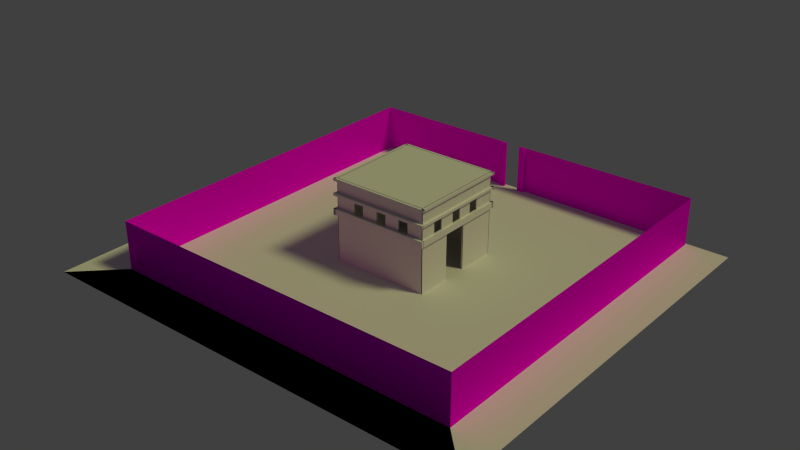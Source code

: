 # Source: Custom_House1.3.blend  (saved by Blender 2.75.0; exported with 4.5.12 LTS)
import bpy
from mathutils import Matrix  # noqa: F401  (used for matrix-valued properties, if any)

bpy.ops.wm.read_factory_settings(use_empty=True)
scene = bpy.context.scene
scene.name = 'Scene'

# ---- collections
col_collection_1 = bpy.data.collections.new('Collection 1'); scene.collection.children.link(col_collection_1)

# ---- images (referenced by path relative to the original .blend; pixels are not part of the script)
import os
ASSET_DIR = os.environ.get("B2B_ASSET_DIR", "")  # directory of the original .blend (textures are referenced by path, not embedded)
HERE = os.path.dirname(os.path.abspath(__file__))  # packed textures are extracted next to this script under _unpacked/

def load_image(name, relpath, width, height, colorspace="sRGB"):
    """Load a texture the original file referenced (path relative to the .blend, or extracted next to this script)."""
    p = next((c for c in (os.path.join(HERE, relpath), os.path.join(ASSET_DIR, relpath)) if relpath and os.path.exists(c)), "")
    if p:
        img = bpy.data.images.load(p, check_existing=True)
        img.name = name
    else:  # same state as the original file: an image datablock whose file is absent (Cycles renders it pink)
        img = bpy.data.images.new(name, width, height)
        img.source = "FILE"
        img.filepath = "//" + (relpath or name)
    img.colorspace_settings.name = colorspace
    return img
img_sundriedbrick_bump_jpg = load_image('sundriedbrick bump.jpg', 'sundriedbrick bump.jpg', 1024, 1024, 'Non-Color')
img_sundriedbrick_reflection_jpg = load_image('sundriedbrick reflection.jpg', 'sundriedbrick reflection.jpg', 1024, 1024, 'Non-Color')
img_sundriedbrick_jpg = load_image('sundriedbrick.jpg', 'sundriedbrick.jpg', 1024, 1024, 'sRGB')

# ---- materials (node trees are filled in below, after node groups)
mat_wallmaterial = bpy.data.materials.new('WallMaterial')
mat_wallmaterial.alpha_threshold = 0.0
mat_wallmaterial.use_transparent_shadow = False
mat_wallmaterial.roughness = 0.5
mat_moulding = bpy.data.materials.new('Moulding')
mat_moulding.alpha_threshold = 0.0
mat_moulding.use_transparent_shadow = False
mat_moulding.roughness = 0.5
mat_floor = bpy.data.materials.new('Floor')
mat_floor.alpha_threshold = 0.0
mat_floor.use_transparent_shadow = False
mat_floor.roughness = 0.5

# ---- material node trees
mat_wallmaterial.use_nodes = True; mat_wallmaterial.node_tree.nodes.clear()
_N = mat_wallmaterial.node_tree.nodes; _L = mat_wallmaterial.node_tree.links
n0 = _N.new('ShaderNodeBsdfAnisotropic'); n0.name = 'Glossy BSDF'; n0.location = (68, 160)
n0.distribution = 'GGX'
n0.inputs[1].default_value = 0.4472
n1 = _N.new('ShaderNodeTexImage'); n1.name = 'Image Texture.001'; n1.location = (-154, 132)
n1.width = 140
n1.image = img_sundriedbrick_bump_jpg
n2 = _N.new('ShaderNodeMapping'); n2.name = 'Mapping.001'; n2.location = (-533, 147)
n2.inputs[3].default_value = (4.0, 1.0, 1.0)
n3 = _N.new('ShaderNodeMapping'); n3.name = 'Mapping.002'; n3.location = (-151, 791)
n3.inputs[3].default_value = (4.0, 1.0, 1.0)
n4 = _N.new('ShaderNodeOutputMaterial'); n4.name = 'Material Output'; n4.location = (969, 336)
n5 = _N.new('ShaderNodeMixShader'); n5.name = 'Mix Shader'; n5.location = (680, 349)
n6 = _N.new('ShaderNodeTexImage'); n6.name = 'Image Texture.002'; n6.location = (492, 811)
n6.width = 140
n6.image = img_sundriedbrick_reflection_jpg
n7 = _N.new('ShaderNodeBsdfDiffuse'); n7.name = 'Diffuse BSDF'; n7.location = (357, 428)
n8 = _N.new('ShaderNodeTexImage'); n8.name = 'Image Texture'; n8.location = (166, 422)
n8.width = 140
n8.image = img_sundriedbrick_jpg
n9 = _N.new('ShaderNodeMapping'); n9.name = 'Mapping'; n9.location = (-325, 445)
n9.vector_type = 'TEXTURE'
n9.inputs[3].default_value = (4.0, 1.0, 1.0)
n10 = _N.new('ShaderNodeTexCoord'); n10.name = 'Texture Coordinate'; n10.location = (-786, 643)
_L.new(n7.outputs[0], n5.inputs[1])
_L.new(n8.outputs[0], n7.inputs[0])
_L.new(n10.outputs[2], n9.inputs[0])
_L.new(n5.outputs[0], n4.inputs[0])
_L.new(n0.outputs[0], n5.inputs[2])
_L.new(n1.outputs[0], n0.inputs[0])
_L.new(n2.outputs[0], n1.inputs[0])
_L.new(n6.outputs[0], n5.inputs[0])
_L.new(n3.outputs[0], n6.inputs[0])
_L.new(n10.outputs[2], n3.inputs[0])
_L.new(n9.outputs[0], n8.inputs[0])
_L.new(n10.outputs[2], n2.inputs[0])
n4.is_active_output = True
mat_moulding.use_nodes = True; mat_moulding.node_tree.nodes.clear()
_N = mat_moulding.node_tree.nodes; _L = mat_moulding.node_tree.links
n0 = _N.new('ShaderNodeOutputMaterial'); n0.name = 'Material Output'; n0.location = (300, 300)
n1 = _N.new('ShaderNodeBsdfDiffuse'); n1.name = 'Diffuse BSDF'; n1.location = (10, 300)
_L.new(n1.outputs[0], n0.inputs[0])
n0.is_active_output = True

# ---- world
world_world = bpy.data.worlds.new('World'); scene.world = world_world
world_world.color = (0.05088, 0.05088, 0.05088)
world_world.use_sun_shadow = False
world_world.sun_shadow_jitter_overblur = 0.0
world_world.cycles.sampling_method = 'MANUAL'
world_world.cycles.sample_map_resolution = 256

# ---- lights
light_lamp = bpy.data.lights.new('Lamp', 'SUN')
light_lamp.color = (1.0, 0.9887, 0.4325)
light_lamp.transmission_factor = 0.0
light_lamp.cutoff_distance = 30.0
light_lamp.angle = 0.1993
light_lamp.energy = 1.0
light_lamp.shadow_buffer_clip_start = 1.001
light_lamp.shadow_soft_size = 0.1
light_lamp.shadow_cascade_max_distance = 1000.0
light_lamp.cycles.use_multiple_importance_sampling = False

# ---- meshes
me_plane_001 = bpy.data.meshes.new('Plane.001')
me_plane_001.from_pydata([(-1.0, -1.0, 0.0), (1.0, -1.0, 0.0), (-1.0, 1.0, 0.0), (1.0, 1.0, 0.0), (1.0, -1.0, 2.0), (1.0, 1.0, 2.0), (-1.0, -1.0, 0.0), (1.0, -1.0, 0.0), (-1.0, -1.0, 2.0), (1.0, -1.0, 2.0), (-1.0, -1.0, 2.0), (-1.0, 1.0, 2.0), (-1.0, 1.0, 2.0), (1.0, 1.0, 2.0), (-0.1339, 1.0, 0.0), (-0.1339, 1.0, 2.0), (-0.0446, 1.0, 0.0), (-0.0446, 1.0, 2.0), (-0.1725, 1.0, 0.0), (-0.1725, 1.0, 2.0), (-0.005745, 1.0, 0.0), (-0.005745, 1.0, 2.0), (-0.1339, 0.9837, 2.0), (-0.1725, 0.9837, 2.0), (-0.1339, 0.9837, 0.0), (-0.1725, 0.9837, 0.0), (-0.005745, 0.9837, 0.0), (-0.0446, 0.9837, 0.0), (-0.005745, 0.9837, 2.0), (-0.0446, 0.9837, 2.0)], [], [(3, 1, 4, 5), (7, 6, 8, 9), (0, 2, 11, 10), (20, 3, 13, 21), (17, 16, 27, 29), (2, 18, 19, 12), (20, 21, 28, 26), (25, 24, 22, 23), (27, 26, 28, 29), (16, 20, 26, 27), (18, 14, 24, 25), (19, 18, 25, 23), (21, 17, 29, 28), (14, 15, 22, 24), (15, 19, 23, 22)])
_uv = me_plane_001.uv_layers.new(name='UVMap')
_uv.uv.foreach_set('vector', [0.4858, 0.5142, 0.4858, 0.9858, 0.01415, 0.9858, 0.01415, 0.5142, 0.01415, 0.01415, 0.4858, 0.01415, 0.4858, 0.4858, 0.01415, 0.4858, 0.5142, 0.01415, 0.9858, 0.01415, 0.9858, 0.4858, 0.5142, 0.4858, 0.5731, 0.9858, 0.5142, 0.9858, 0.5142, 0.5142, 0.5731, 0.5142, 0.0, 0.0, 0.0, 0.0, 0.6321, 0.5142, 0.0, 0.0, 0.9858, 0.9858, 0.8679, 0.9858, 0.8679, 0.5142, 0.9858, 0.5142, 0.5731, 0.9858, 0.5731, 0.5142, 0.5731, 0.5142, 0.5731, 0.9858, 0.8679, 0.9858, 0.75, 0.9858, 0.75, 0.5142, 0.8679, 0.5142, 0.6321, 0.9858, 0.5731, 0.9858, 0.5731, 0.5142, 0.6321, 0.5142, 0.0, 0.0, 0.5731, 0.9858, 0.6321, 0.9858, 0.0, 0.0, 0.0, 0.0, 0.0, 0.0, 0.8679, 0.9858, 0.0, 0.0, 0.8679, 0.5142, 0.8679, 0.9858, 0.8679, 0.9858, 0.8679, 0.5142, 0.0, 0.0, 0.0, 0.0, 0.5731, 0.5142, 0.5731, 0.5142, 0.0, 0.0, 0.0, 0.0, 0.75, 0.9858, 0.0, 0.0, 0.0, 0.0, 0.8679, 0.5142, 0.75, 0.5142, 0.0, 0.0])
me_plane_001.materials.append(mat_wallmaterial)
me_plane_001.use_remesh_preserve_volume = False
me_plane_001.use_remesh_preserve_attributes = False
me_plane_001.use_mirror_vertex_groups = False
me_plane_001.update()
me_cube_015 = bpy.data.meshes.new('Cube.015')
me_cube_015.from_pydata([(-1.015, 83.0, -28.5), (-1.015, 83.0, -23.5), (-0.9674, 83.0, -28.5), (-0.9674, 83.0, -23.5), (-1.015, -1.0, -28.5), (-1.015, -1.0, -23.5), (-0.9674, -1.0, -28.5), (-0.9674, -1.0, -23.5), (-1.0, -1.0, -1.0), (-1.0, -1.0, 1.0), (-1.0, 1.0, -1.0), (-1.0, 1.0, 1.0), (1.0, -1.0, -1.0), (1.0, -1.0, 1.0), (1.0, 1.0, -1.0), (1.0, 1.0, 1.0), (-0.9837, -1.0, -13.0), (-0.9837, -1.0, -11.0), (-0.9837, 1.0, -13.0), (-0.9837, 1.0, -11.0), (1.016, -1.0, -13.0), (1.016, -1.0, -11.0), (1.016, 1.0, -13.0), (1.016, 1.0, -11.0), (-1.008, 81.0, -13.0), (-1.008, 81.0, -11.0), (-1.008, 83.0, -13.0), (-1.008, 83.0, -11.0), (0.9915, 81.0, -13.0), (0.9915, 81.0, -11.0), (0.9915, 83.0, -13.0), (0.9915, 83.0, -11.0), (-1.002, 81.0, -1.0), (-1.002, 81.0, 1.0), (-1.002, 83.0, -1.0), (-1.002, 83.0, 1.0), (0.9977, 81.0, -1.0), (0.9977, 81.0, 1.0), (0.9977, 83.0, -1.0), (0.9977, 83.0, 1.0), (-0.9983, 83.0, -1.0), (-0.9983, 83.0, 1.0), (-0.9506, 83.0, -1.0), (-0.9506, 83.0, 1.0), (-0.9983, -1.0, -1.0), (-0.9983, -1.0, 1.0), (-0.9506, -1.0, -1.0), (-0.9506, -1.0, 1.0), (0.9581, 83.0, -1.0), (0.9581, 83.0, 1.0), (1.006, 83.0, -1.0), (1.006, 83.0, 1.0), (0.9581, -1.0, -1.0), (0.9581, -1.0, 1.0), (1.006, -1.0, -1.0), (1.006, -1.0, 1.0), (0.9685, 83.0, -13.0), (0.9685, 83.0, -11.0), (1.016, 83.0, -13.0), (1.016, 83.0, -11.0), (0.9685, -1.0, -13.0), (0.9685, -1.0, -11.0), (1.016, -1.0, -13.0), (1.016, -1.0, -11.0), (-1.01, 83.0, -12.94), (-1.01, 83.0, -10.94), (-0.9622, 83.0, -12.94), (-0.9622, 83.0, -10.94), (-1.01, -1.0, -12.94), (-1.01, -1.0, -10.94), (-0.9622, -1.0, -12.94), (-0.9622, -1.0, -10.94), (-0.9832, -1.0, -28.5), (-0.9832, -1.0, -23.5), (-0.9832, 1.0, -28.5), (-0.9832, 1.0, -23.5), (1.017, -1.0, -28.5), (1.017, -1.0, -23.5), (1.017, 1.0, -28.5), (1.017, 1.0, -23.5), (-1.015, 81.0, -28.5), (-1.015, 81.0, -23.5), (-1.015, 83.0, -28.5), (-1.015, 83.0, -23.5), (0.9845, 81.0, -28.5), (0.9845, 81.0, -23.5), (0.9845, 83.0, -28.5), (0.9845, 83.0, -23.5), (0.9662, 83.0, -28.5), (0.9662, 83.0, -23.5), (1.014, 83.0, -28.5), (1.014, 83.0, -23.5), (0.9662, -1.0, -28.5), (0.9662, -1.0, -23.5), (1.014, -1.0, -28.5), (1.014, -1.0, -23.5)], [], [(1, 3, 2, 0), (3, 7, 6, 2), (7, 5, 4, 6), (5, 1, 0, 4), (0, 2, 6, 4), (5, 7, 3, 1), (9, 11, 10, 8), (11, 15, 14, 10), (15, 13, 12, 14), (13, 9, 8, 12), (8, 10, 14, 12), (13, 15, 11, 9), (17, 19, 18, 16), (19, 23, 22, 18), (23, 21, 20, 22), (21, 17, 16, 20), (16, 18, 22, 20), (21, 23, 19, 17), (25, 27, 26, 24), (27, 31, 30, 26), (31, 29, 28, 30), (29, 25, 24, 28), (24, 26, 30, 28), (29, 31, 27, 25), (33, 35, 34, 32), (35, 39, 38, 34), (39, 37, 36, 38), (37, 33, 32, 36), (32, 34, 38, 36), (37, 39, 35, 33), (41, 43, 42, 40), (43, 47, 46, 42), (47, 45, 44, 46), (45, 41, 40, 44), (40, 42, 46, 44), (45, 47, 43, 41), (49, 51, 50, 48), (51, 55, 54, 50), (55, 53, 52, 54), (53, 49, 48, 52), (48, 50, 54, 52), (53, 55, 51, 49), (57, 59, 58, 56), (59, 63, 62, 58), (63, 61, 60, 62), (61, 57, 56, 60), (56, 58, 62, 60), (61, 63, 59, 57), (65, 67, 66, 64), (67, 71, 70, 66), (71, 69, 68, 70), (69, 65, 64, 68), (64, 66, 70, 68), (69, 71, 67, 65), (73, 75, 74, 72), (75, 79, 78, 74), (79, 77, 76, 78), (77, 73, 72, 76), (72, 74, 78, 76), (77, 79, 75, 73), (81, 83, 82, 80), (83, 87, 86, 82), (87, 85, 84, 86), (85, 81, 80, 84), (80, 82, 86, 84), (85, 87, 83, 81), (89, 91, 90, 88), (91, 95, 94, 90), (95, 93, 92, 94), (93, 89, 88, 92), (88, 90, 94, 92), (93, 95, 91, 89)])
_uv = me_cube_015.uv_layers.new(name='UVMap')
_uv.uv.foreach_set('vector', [0.0, 0.0, 0.0, 0.0, 0.0, 0.0, 0.0, 0.0, 0.0, 0.0, 0.0, 0.0, 0.0, 0.0, 0.0, 0.0, 0.0, 0.0, 0.0, 0.0, 0.0, 0.0, 0.0, 0.0, 0.0, 0.0, 0.0, 0.0, 0.0, 0.0, 0.0, 0.0, 0.0, 0.0, 0.0, 0.0, 0.0, 0.0, 0.0, 0.0, 0.0, 0.0, 0.0, 0.0, 0.0, 0.0, 0.0, 0.0, 0.0, 0.0, 1.0, 0.0, 1.0, 1.0, 0.0, 1.0, 0.0, 0.0, 1.0, 0.0, 1.0, 1.0, 0.0, 1.0, 0.0, 0.0, 1.0, 0.0, 1.0, 1.0, 0.0, 1.0, 0.0, 0.0, 1.0, 0.0, 1.0, 1.0, 0.0, 1.0, 0.0, 0.0, 1.0, 0.0, 1.0, 1.0, 0.0, 1.0, 0.0, 0.0, 1.0, 0.0, 1.0, 1.0, 0.0, 1.0, 0.0, 0.0, 0.0, 0.0, 0.0, 0.0, 0.0, 0.0, 0.0, 0.0, 0.0, 0.0, 0.0, 0.0, 0.0, 0.0, 0.0, 0.0, 0.0, 0.0, 0.0, 0.0, 0.0, 0.0, 0.0, 0.0, 0.0, 0.0, 0.0, 0.0, 0.0, 0.0, 0.0, 0.0, 0.0, 0.0, 0.0, 0.0, 0.0, 0.0, 0.0, 0.0, 0.0, 0.0, 0.0, 0.0, 0.0, 0.0, 0.0, 0.0, 1.0, 0.0, 1.0, 1.0, 0.0, 1.0, 0.0, 0.0, 1.0, 0.0, 1.0, 1.0, 0.0, 1.0, 0.0, 0.0, 1.0, 0.0, 1.0, 1.0, 0.0, 1.0, 0.0, 0.0, 1.0, 0.0, 1.0, 1.0, 0.0, 1.0, 0.0, 0.0, 1.0, 0.0, 1.0, 1.0, 0.0, 1.0, 0.0, 0.0, 1.0, 0.0, 1.0, 1.0, 0.0, 1.0, 0.0, 0.0, 1.0, 0.0, 1.0, 1.0, 0.0, 1.0, 0.0, 0.0, 1.0, 0.0, 1.0, 1.0, 0.0, 1.0, 0.0, 0.0, 1.0, 0.0, 1.0, 1.0, 0.0, 1.0, 0.0, 0.0, 1.0, 0.0, 1.0, 1.0, 0.0, 1.0, 0.0, 0.0, 1.0, 0.0, 1.0, 1.0, 0.0, 1.0, 0.0, 0.0, 1.0, 0.0, 1.0, 1.0, 0.0, 1.0, 0.0, 0.0, 1.0, 0.0, 1.0, 1.0, 0.0, 1.0, 0.0, 0.0, 1.0, 0.0, 1.0, 1.0, 0.0, 1.0, 0.0, 0.0, 1.0, 0.0, 1.0, 1.0, 0.0, 1.0, 0.0, 0.0, 1.0, 0.0, 1.0, 1.0, 0.0, 1.0, 0.0, 0.0, 1.0, 0.0, 1.0, 1.0, 0.0, 1.0, 0.0, 0.0, 1.0, 0.0, 1.0, 1.0, 0.0, 1.0, 0.0, 0.0, 1.0, 0.0, 1.0, 1.0, 0.0, 1.0, 0.0, 0.0, 1.0, 0.0, 1.0, 1.0, 0.0, 1.0, 0.0, 0.0, 1.0, 0.0, 1.0, 1.0, 0.0, 1.0, 0.0, 0.0, 1.0, 0.0, 1.0, 1.0, 0.0, 1.0, 0.0, 0.0, 1.0, 0.0, 1.0, 1.0, 0.0, 1.0, 0.0, 0.0, 1.0, 0.0, 1.0, 1.0, 0.0, 1.0, 0.0, 0.0, 1.0, 0.0, 1.0, 1.0, 0.0, 1.0, 0.0, 0.0, 1.0, 0.0, 1.0, 1.0, 0.0, 1.0, 0.0, 0.0, 1.0, 0.0, 1.0, 1.0, 0.0, 1.0, 0.0, 0.0, 1.0, 0.0, 1.0, 1.0, 0.0, 1.0, 0.0, 0.0, 1.0, 0.0, 1.0, 1.0, 0.0, 1.0, 0.0, 0.0, 1.0, 0.0, 1.0, 1.0, 0.0, 1.0, 0.0, 0.0, 1.0, 0.0, 1.0, 1.0, 0.0, 1.0, 0.0, 0.0, 1.0, 0.0, 1.0, 1.0, 0.0, 1.0, 0.0, 0.0, 1.0, 0.0, 1.0, 1.0, 0.0, 1.0, 0.0, 0.0, 1.0, 0.0, 1.0, 1.0, 0.0, 1.0, 0.0, 0.0, 1.0, 0.0, 1.0, 1.0, 0.0, 1.0, 0.0, 0.0, 1.0, 0.0, 1.0, 1.0, 0.0, 1.0, 0.0, 0.0, 1.0, 0.0, 1.0, 1.0, 0.0, 1.0, 0.0, 0.0, 1.0, 0.0, 1.0, 1.0, 0.0, 1.0, 0.0, 0.0, 1.0, 0.0, 1.0, 1.0, 0.0, 1.0, 0.0, 0.0, 1.0, 0.0, 1.0, 1.0, 0.0, 1.0, 0.0, 0.0, 1.0, 0.0, 1.0, 1.0, 0.0, 1.0, 0.0, 0.0, 1.0, 0.0, 1.0, 1.0, 0.0, 1.0, 0.0, 0.0, 1.0, 0.0, 1.0, 1.0, 0.0, 1.0, 0.0, 0.0, 1.0, 0.0, 1.0, 1.0, 0.0, 1.0, 0.0, 0.0, 1.0, 0.0, 1.0, 1.0, 0.0, 1.0, 0.0, 0.0, 1.0, 0.0, 1.0, 1.0, 0.0, 1.0, 0.0, 0.0, 1.0, 0.0, 1.0, 1.0, 0.0, 1.0, 0.0, 0.0, 1.0, 0.0, 1.0, 1.0, 0.0, 1.0, 0.0, 0.0, 1.0, 0.0, 1.0, 1.0, 0.0, 1.0, 0.0, 0.0, 1.0, 0.0, 1.0, 1.0, 0.0, 1.0, 0.0, 0.0, 1.0, 0.0, 1.0, 1.0, 0.0, 1.0, 0.0, 0.0, 1.0, 0.0, 1.0, 1.0, 0.0, 1.0, 0.0, 0.0, 1.0, 0.0, 1.0, 1.0, 0.0, 1.0, 0.0, 0.0, 1.0, 0.0, 1.0, 1.0, 0.0, 1.0])
me_cube_015.materials.append(mat_moulding)
me_cube_015.use_remesh_preserve_volume = False
me_cube_015.use_remesh_preserve_attributes = False
me_cube_015.use_mirror_vertex_groups = False
me_cube_015.update()
me_cube_001 = bpy.data.meshes.new('Cube.001')
me_cube_001.from_pydata([(-1.0, -1.0, -1.078), (-1.0, -1.0, 0.9216), (-1.0, -0.6609, 0.2096), (-1.0, -0.4527, 0.2096), (-1.0, -0.1269, 0.2096), (-1.0, 0.08123, 0.2096), (-1.0, 0.3845, 0.2096), (-1.0, 0.5926, 0.2096), (-1.0, 1.0, 0.9216), (-1.0, 1.0, -1.078), (1.0, 1.025, -1.078), (1.0, -1.0, -1.078), (1.0, -1.0, 0.9216), (0.6677, -1.0, 0.2096), (0.4596, -1.0, 0.2096), (0.1563, -1.0, 0.2096), (-0.05182, -1.0, 0.2096), (-0.3777, -1.0, 0.2096), (-0.5858, -1.0, 0.2096), (-1.0, 0.5926, 0.514), (-1.0, 0.3845, 0.514), (-1.0, 0.08123, 0.514), (-1.0, -0.1269, 0.514), (-1.0, -0.4527, 0.514), (-1.0, -0.6609, 0.514), (-0.966, -0.6609, 0.2096), (-0.966, -0.4527, 0.2096), (-0.966, -0.1269, 0.2096), (-0.966, 0.08123, 0.2096), (-0.966, 0.3845, 0.2096), (-0.966, 0.5926, 0.2096), (-0.5858, 1.0, 0.2096), (-0.3777, 1.0, 0.2096), (1.0, 1.025, 0.9216), (1.0, 0.5926, 0.4702), (1.0, 0.5926, 0.2096), (1.0, 0.3845, 0.2096), (1.0, 0.3845, 0.253), (1.0, 0.2063, 0.06703), (1.0, 0.2063, -1.076), (1.0, -0.2937, -1.076), (1.0, -0.6609, 0.2096), (1.0, -0.6609, 0.5138), (1.0, -0.4527, 0.5138), (1.0, -0.4527, 0.2096), (1.0, -0.1269, 0.5138), (1.0, 0.08123, 0.5138), (1.0, 0.08123, 0.2096), (1.0, -0.1269, 0.2096), (1.0, -0.2937, 0.06703), (1.0, 0.3845, 0.5138), (1.0, 0.5926, 0.5138), (-0.5858, -1.0, 0.5134), (-0.3777, -1.0, 0.5134), (-0.05182, -1.0, 0.5134), (0.1563, -1.0, 0.5134), (0.4596, -1.0, 0.5134), (0.6677, -1.0, 0.5134), (0.6677, -0.9718, 0.2096), (0.4596, -0.9718, 0.2096), (0.1563, -0.9718, 0.2096), (-0.05182, -0.9718, 0.2096), (-0.3777, -0.9718, 0.2096), (-0.5858, -0.9718, 0.2096), (-0.966, 0.5926, 0.5162), (-0.966, 0.3845, 0.5162), (-0.966, 0.08123, 0.5162), (-0.966, -0.1269, 0.5162), (-0.966, -0.4527, 0.5162), (-0.966, -0.6609, 0.5162), (-0.5858, 1.0, 0.5138), (0.6677, 1.025, 0.2096), (0.9635, 0.2063, 0.06703), (0.9635, 0.2063, -1.076), (0.9635, -0.2937, -1.076), (0.9635, -0.2937, 0.06703), (-0.5858, -0.9718, 0.5114), (-0.3777, -0.9718, 0.5114), (-0.05182, -0.9718, 0.5114), (0.1563, -0.9718, 0.5114), (0.4596, -0.9718, 0.5114), (0.6677, -0.9718, 0.5114), (-0.3777, 1.0, 0.5138), (-0.5858, 0.9765, 0.5162), (-0.5858, 0.9765, 0.2096), (-0.3777, 0.9765, 0.2096), (0.4596, 1.025, 0.2096), (0.6677, 1.025, 0.5132), (-0.05182, 1.0, 0.5138), (-0.3777, 0.9765, 0.5162), (0.1563, 1.025, 0.2096), (0.4596, 0.9765, 0.2096), (0.6677, 0.9765, 0.2096), (0.6677, 0.9765, 0.5162), (0.516, 1.025, 0.5132), (0.1563, 1.025, 0.521), (-0.05182, 1.025, 0.2096), (0.4596, 1.025, 0.2087), (0.4596, 0.9765, 0.5162), (0.4596, 1.025, 0.5132), (0.1563, 1.002, 0.4967), (-0.05182, 0.9765, 0.5162), (-0.05182, 1.002, 0.2096), (0.1563, 1.002, 0.2096), (0.9803, -0.6609, 0.2096), (0.9803, -0.6609, 0.5114), (0.9803, -0.4527, 0.5114), (0.9803, -0.4527, 0.2096), (0.9803, -0.1269, 0.2096), (0.9803, -0.1269, 0.5114), (0.9803, 0.08123, 0.5114), (0.9803, 0.08123, 0.2096), (0.9803, 0.3845, 0.2096), (0.9803, 0.3845, 0.5114), (0.9803, 0.5926, 0.5114), (0.9803, 0.5926, 0.2096), (-1.0, -1.0, 0.9216), (-1.0, 1.0, 0.9216), (1.0, -1.0, 0.9216), (1.0, 1.025, 0.9216), (-1.0, -1.0, 0.9216), (-1.0, 1.0, 0.9216), (1.0, 1.025, 0.9216), (1.0, -1.0, 0.9216), (-0.99, -1.0, -1.078), (-0.99, 1.0, -1.078), (-0.99, 1.0, 0.9216), (-0.99, 0.5926, 0.2096), (-0.99, 0.3845, 0.2096), (-0.99, 0.08123, 0.2096), (-0.99, -0.1269, 0.2096), (-0.99, -0.4527, 0.2096), (-0.99, -0.6609, 0.2096), (-0.99, -1.0, 0.9216), (-0.99, 1.0, 0.9216), (-0.99, -1.0, 0.9216), (-0.99, -0.6609, 0.2096), (-0.99, -0.6609, 0.514), (-0.99, -0.4527, 0.514), (-0.99, -0.4527, 0.2096), (-0.99, -0.1269, 0.2096), (-0.99, -0.1269, 0.514), (-0.99, 0.08123, 0.514), (-0.99, 0.08123, 0.2096), (-0.99, 0.3845, 0.2096), (-0.99, 0.3845, 0.514), (-0.99, 0.5926, 0.514), (-0.99, 0.5926, 0.2096), (1.0, -0.99, -1.078), (-1.0, -0.99, -1.078), (-1.0, -0.99, 0.9216), (-0.5858, -0.99, 0.2096), (-0.3777, -0.99, 0.2096), (-0.05182, -0.99, 0.2096), (0.1563, -0.99, 0.2096), (0.4596, -0.99, 0.2096), (0.6677, -0.99, 0.2096), (1.0, -0.99, 0.9216), (1.0, -0.99, 0.9216), (0.6677, -0.99, 0.2096), (0.6677, -0.99, 0.5134), (0.4596, -0.99, 0.5134), (0.4596, -0.99, 0.2096), (0.1563, -0.99, 0.2096), (0.1563, -0.99, 0.5134), (-0.05182, -0.99, 0.5134), (-0.05182, -0.99, 0.2096), (-0.3777, -0.99, 0.2096), (-0.3777, -0.99, 0.5134), (-0.5858, -0.99, 0.5134), (-0.5858, -0.99, 0.2096), (-1.0, -0.99, 0.9216), (0.99, -1.0, -1.078), (0.99, -0.2937, -1.076), (0.99, 0.2063, -1.076), (0.99, 0.2063, 0.06703), (0.99, 0.3845, 0.253), (0.99, 0.3845, 0.2096), (0.99, 0.5926, 0.2096), (0.99, 0.5926, 0.4702), (0.99, 1.025, 0.9216), (0.99, 1.025, -1.078), (0.99, -1.0, -1.078), (0.99, -1.0, 0.9216), (0.99, -0.6609, 0.2096), (0.99, -0.4527, 0.2096), (0.99, -0.1269, 0.5138), (0.99, -0.1269, 0.2096), (0.99, -0.2937, 0.06703), (0.99, -0.2937, -1.076), (0.99, -1.0, 0.9216), (0.99, 1.025, 0.9216), (0.99, 0.5926, 0.4702), (0.99, 0.5926, 0.5138), (0.99, 0.3845, 0.5138), (0.99, 0.3845, 0.253), (0.99, 0.2063, 0.06703), (0.99, -0.2937, 0.06703), (0.99, -0.1269, 0.2096), (0.99, 0.08123, 0.2096), (0.99, 0.08123, 0.5138), (0.99, -0.1269, 0.5138), (0.99, -0.4527, 0.2096), (0.99, -0.4527, 0.5138), (0.99, -0.6609, 0.5138), (0.99, -0.6609, 0.2096), (-0.5857, 0.99, 0.2096), (-0.9999, 0.99, -1.078), (1.0, 1.015, -1.078), (1.0, 1.015, 0.9216), (0.5162, 1.015, 0.5132), (0.6678, 1.015, 0.5132), (0.6678, 1.015, 0.2096), (0.4597, 1.015, 0.2096), (0.4597, 1.015, 0.2087), (0.1564, 1.015, 0.2096), (-0.05169, 1.015, 0.2096), (-0.3775, 0.99, 0.2096), (-0.05158, 1.015, 0.2093), (-0.05158, 0.99, 0.5135), (0.1565, 1.015, 0.5135), (0.1565, 1.015, 0.2093), (0.4598, 1.015, 0.2084), (0.4598, 1.015, 0.5129), (0.5163, 1.015, 0.5129), (1.0, 1.015, 0.9213), (-0.3774, 0.99, 0.5135), (-0.3774, 0.99, 0.2093), (-0.9999, 0.99, -1.078), (-0.5857, 0.99, 0.2097), (-0.5857, 0.99, 0.5139), (-0.3776, 0.99, 0.5139), (1.0, 1.015, 0.9216), (-0.9999, 0.99, 0.9216)], [], [(0, 1, 2, 3, 4, 5, 6, 7, 8, 9), (11, 12, 13, 14, 15, 16, 17, 18, 1, 0), (8, 7, 19, 20, 6, 5, 21, 22, 4, 3, 23, 24, 2, 1), (3, 2, 25, 26), (5, 4, 27, 28), (7, 6, 29, 30), (9, 8, 33, 82, 70, 31), (31, 32, 96, 90, 97, 86, 71, 87, 94, 33, 10, 9), (11, 10, 33, 34, 35, 36, 37, 38, 39, 40), (12, 41, 42, 43, 44, 45, 46, 47, 48, 49, 38, 37, 50, 51, 34, 33), (11, 40, 49, 48, 45, 44, 41, 12), (12, 1, 18, 52, 53, 17, 16, 54, 55, 15, 14, 56, 57, 13), (14, 13, 58, 59), (16, 15, 60, 61), (18, 17, 62, 63), (19, 7, 30, 64), (20, 19, 64, 65), (6, 20, 65, 29), (21, 5, 28, 66), (22, 21, 66, 67), (4, 22, 67, 27), (23, 3, 26, 68), (24, 23, 68, 69), (2, 24, 69, 25), (39, 38, 72, 73), (40, 39, 73, 74), (49, 40, 74, 75), (38, 49, 75, 72), (52, 18, 63, 76), (53, 52, 76, 77), (17, 53, 77, 62), (54, 16, 61, 78), (55, 54, 78, 79), (15, 55, 79, 60), (56, 14, 59, 80), (57, 56, 80, 81), (13, 57, 81, 58), (31, 70, 83, 84), (32, 31, 84, 85), (70, 82, 89, 83), (82, 32, 85, 89), (71, 86, 91, 92), (87, 71, 92, 93), (98, 91, 86, 97, 99), (93, 98, 99, 94, 87), (88, 95, 100, 101), (90, 96, 102, 103), (95, 90, 103, 100), (96, 88, 101, 102), (42, 41, 104, 105), (43, 42, 105, 106), (41, 44, 107, 104), (44, 43, 106, 107), (45, 48, 108, 109), (46, 45, 109, 110), (48, 47, 111, 108), (47, 46, 110, 111), (50, 37, 36, 112, 113), (51, 50, 113, 114), (36, 35, 115, 112), (114, 115, 35, 34, 51), (96, 32, 82, 33, 94, 99, 97, 90, 95, 88), (12, 33, 119, 118), (8, 1, 116, 117), (1, 12, 118, 116), (33, 8, 117, 119), (119, 117, 121, 122), (118, 119, 122, 123), (117, 116, 120, 121), (116, 118, 123, 120), (124, 125, 126, 127, 128, 129, 130, 131, 132, 133), (4, 3, 131, 130), (1, 0, 124, 133), (8, 7, 127, 126), (5, 4, 130, 129), (2, 1, 133, 132), (9, 8, 126, 125), (6, 5, 129, 128), (3, 2, 132, 131), (0, 9, 125, 124), (7, 6, 128, 127), (134, 135, 136, 137, 138, 139, 140, 141, 142, 143, 144, 145, 146, 147), (19, 7, 147, 146), (2, 24, 137, 136), (7, 8, 134, 147), (20, 19, 146, 145), (8, 1, 135, 134), (6, 20, 145, 144), (1, 2, 136, 135), (21, 5, 143, 142), (22, 21, 142, 141), (3, 4, 140, 139), (4, 22, 141, 140), (23, 3, 139, 138), (5, 6, 144, 143), (24, 23, 138, 137), (148, 149, 150, 151, 152, 153, 154, 155, 156, 157), (12, 11, 148, 157), (1, 18, 151, 150), (0, 1, 150, 149), (16, 15, 154, 153), (13, 12, 157, 156), (17, 16, 153, 152), (14, 13, 156, 155), (11, 0, 149, 148), (18, 17, 152, 151), (15, 14, 155, 154), (158, 159, 160, 161, 162, 163, 164, 165, 166, 167, 168, 169, 170, 171), (57, 56, 161, 160), (52, 18, 170, 169), (1, 12, 158, 171), (12, 13, 159, 158), (13, 57, 160, 159), (53, 52, 169, 168), (17, 53, 168, 167), (14, 15, 163, 162), (54, 16, 166, 165), (55, 54, 165, 164), (16, 17, 167, 166), (15, 55, 164, 163), (56, 14, 162, 161), (18, 1, 171, 170), (172, 173, 174, 175, 176, 177, 178, 179, 180, 181), (39, 38, 175, 174), (36, 35, 178, 177), (33, 10, 181, 180), (40, 39, 174, 173), (10, 11, 172, 181), (37, 36, 177, 176), (34, 33, 180, 179), (11, 40, 173, 172), (38, 37, 176, 175), (35, 34, 179, 178), (182, 183, 184, 185, 186, 187, 188, 189), (45, 48, 187, 186), (49, 40, 189, 188), (40, 11, 182, 189), (41, 44, 185, 184), (44, 45, 186, 185), (48, 49, 188, 187), (11, 12, 183, 182), (12, 41, 184, 183), (190, 191, 192, 193, 194, 195, 196, 197, 198, 199, 200, 201, 202, 203, 204, 205), (42, 41, 205, 204), (50, 37, 195, 194), (43, 42, 204, 203), (51, 50, 194, 193), (44, 43, 203, 202), (37, 38, 196, 195), (34, 51, 193, 192), (45, 44, 202, 201), (46, 45, 201, 200), (49, 48, 198, 197), (47, 46, 200, 199), (33, 34, 192, 191), (48, 47, 199, 198), (41, 12, 190, 205), (12, 33, 191, 190), (38, 49, 197, 196), (206, 207, 208, 209, 210, 211, 212, 213, 214, 215, 216, 217), (94, 87, 211, 210), (96, 32, 217, 216), (90, 96, 216, 215), (9, 10, 208, 207), (10, 33, 209, 208), (71, 86, 213, 212), (97, 90, 215, 214), (86, 97, 214, 213), (32, 31, 206, 217), (87, 71, 212, 211), (33, 94, 210, 209), (31, 9, 207, 206), (218, 219, 220, 221, 222, 223, 224, 225, 226, 227), (99, 94, 224, 223), (32, 96, 218, 227), (33, 82, 226, 225), (97, 99, 223, 222), (96, 88, 219, 218), (95, 90, 221, 220), (82, 32, 227, 226), (90, 97, 222, 221), (94, 33, 225, 224), (88, 95, 220, 219), (228, 229, 230, 231, 232, 233), (9, 31, 229, 228), (8, 9, 228, 233), (82, 33, 232, 231), (31, 70, 230, 229), (70, 82, 231, 230), (33, 8, 233, 232), (121, 122, 123, 120)])
me_cube_001.use_remesh_preserve_volume = False
me_cube_001.use_remesh_preserve_attributes = False
me_cube_001.use_mirror_vertex_groups = False
me_cube_001.update()
me_plane = bpy.data.meshes.new('Plane')
me_plane.from_pydata([(-1.233, -1.233, 0.0), (1.233, -1.233, 0.0), (-1.233, 1.013, 0.0), (1.233, 1.013, 0.0), (-1.0, -1.0, 0.0), (1.0, -1.0, 0.0), (-1.0, -1.0, 0.0), (1.0, -1.0, 0.0)], [], [(0, 1, 3, 2), (1, 0, 4, 5), (5, 4, 6, 7)])
_uv = me_plane.uv_layers.new(name='UVMap')
_uv.uv.foreach_set('vector', [9.831e-05, 0.03382, 0.9662, 0.03382, 0.9662, 0.9999, 9.828e-05, 0.9999, 0.9662, 0.03382, 9.831e-05, 0.03382, 9.828e-05, 0.01696, 0.9662, 0.01696, 0.9662, 0.01696, 9.828e-05, 0.01696, 9.828e-05, 9.828e-05, 0.9662, 9.828e-05])
me_plane.materials.append(mat_floor)
me_plane.use_remesh_preserve_volume = False
me_plane.use_remesh_preserve_attributes = False
me_plane.use_mirror_vertex_groups = False
me_plane.update()

# ---- objects
ob_walls = bpy.data.objects.new('Walls', me_plane_001)
ob_moulding = bpy.data.objects.new('moulding', me_cube_015)
ob_custom_house = bpy.data.objects.new('Custom House', me_cube_001)
ob_floor = bpy.data.objects.new('Floor', me_plane)
ob_lamp = bpy.data.objects.new('Lamp', light_lamp)

# ---- transforms, parenting, visibility, modifiers, constraints
ob_walls.location = (0.0, 0.0, 0.0)
ob_walls.scale = (15.0, 15.0, 2.0)
ob_walls.lineart.crease_threshold = 0.0
ob_moulding.location = (4.1, -0.03704, 6.741)
ob_moulding.rotation_euler = (0.0, 0.0, 1.571)
ob_moulding.scale = (4.2, 0.1, 0.1)
ob_moulding.lineart.crease_threshold = 0.0
ob_custom_house.location = (-0.001624, -0.03169, 3.623)
ob_custom_house.scale = (4.0, 4.0, 3.5)
ob_custom_house.lineart.crease_threshold = 0.0
ob_floor.location = (0.0, 0.0, 0.0)
ob_floor.scale = (15.0, 15.0, 2.0)
ob_floor.lineart.crease_threshold = 0.0
ob_lamp.location = (4.076, 1.005, 9.271)
ob_lamp.rotation_euler = (0.6503, 0.05522, 1.866)
ob_lamp.lock_rotations_4d = False
ob_lamp.empty_display_type = 'ARROWS'
ob_lamp.color = (0.0, 0.0, 0.0, 0.0)
ob_lamp.lineart.crease_threshold = 0.0

# ---- collection membership
col_collection_1.objects.link(ob_walls)
col_collection_1.objects.link(ob_moulding)
col_collection_1.objects.link(ob_custom_house)
col_collection_1.objects.link(ob_floor)
col_collection_1.objects.link(ob_lamp)

# ---- scene / render settings (as saved in the file)
scene.frame_start = 1; scene.frame_end = 250; scene.frame_set(1)
scene.render.engine = 'BLENDER_EEVEE_NEXT'
scene.render.resolution_percentage = 50
scene.render.dither_intensity = 0.0
scene.cycles.use_denoising = False
scene.cycles.samples = 250
scene.cycles.sampling_pattern = 'TABULATED_SOBOL'
scene.cycles.light_sampling_threshold = 0.0
scene.cycles.use_adaptive_sampling = False
scene.cycles.use_light_tree = False
scene.cycles.blur_glossy = 0.0
scene.cycles.pixel_filter_type = 'GAUSSIAN'
scene.cycles.sample_clamp_indirect = 0.0
scene.view_settings.view_transform = 'Standard'
bpy.context.view_layer.update()

# ---- added for rendering (the .blend has no active camera): camera
cam_auto = bpy.data.cameras.new('AutoCamera')
cam_auto.lens = 50.0
cam_auto.sensor_width = 36.0
cam_auto.clip_end = 1000.0
ob_auto_camera = bpy.data.objects.new('AutoCamera', cam_auto)
scene.collection.objects.link(ob_auto_camera)
ob_auto_camera.location = (46.7546, -57.7564, 40.7525)
ob_auto_camera.rotation_euler = (1.09748, -7.21219e-08, 0.694738)
scene.camera = ob_auto_camera
bpy.context.view_layer.update()
